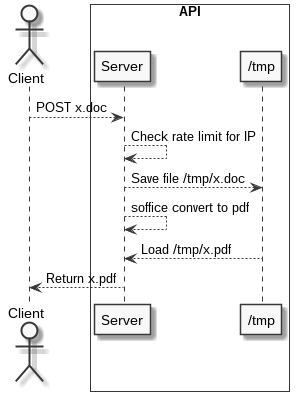

The diagram above was rendered by PlantUML. Its source (embedded in the PNG):
@startuml PDF Service

skinparam monochrome true

actor Client
box "API" #white
    participant Server
    participant "/tmp" as fs
end box

Client --> Server: POST x.doc
Server --> Server: Check rate limit for IP
Server --> fs: Save file /tmp/x.doc
Server --> Server: soffice convert to pdf
fs --> Server: Load /tmp/x.pdf
Server --> Client: Return x.pdf

@enduml